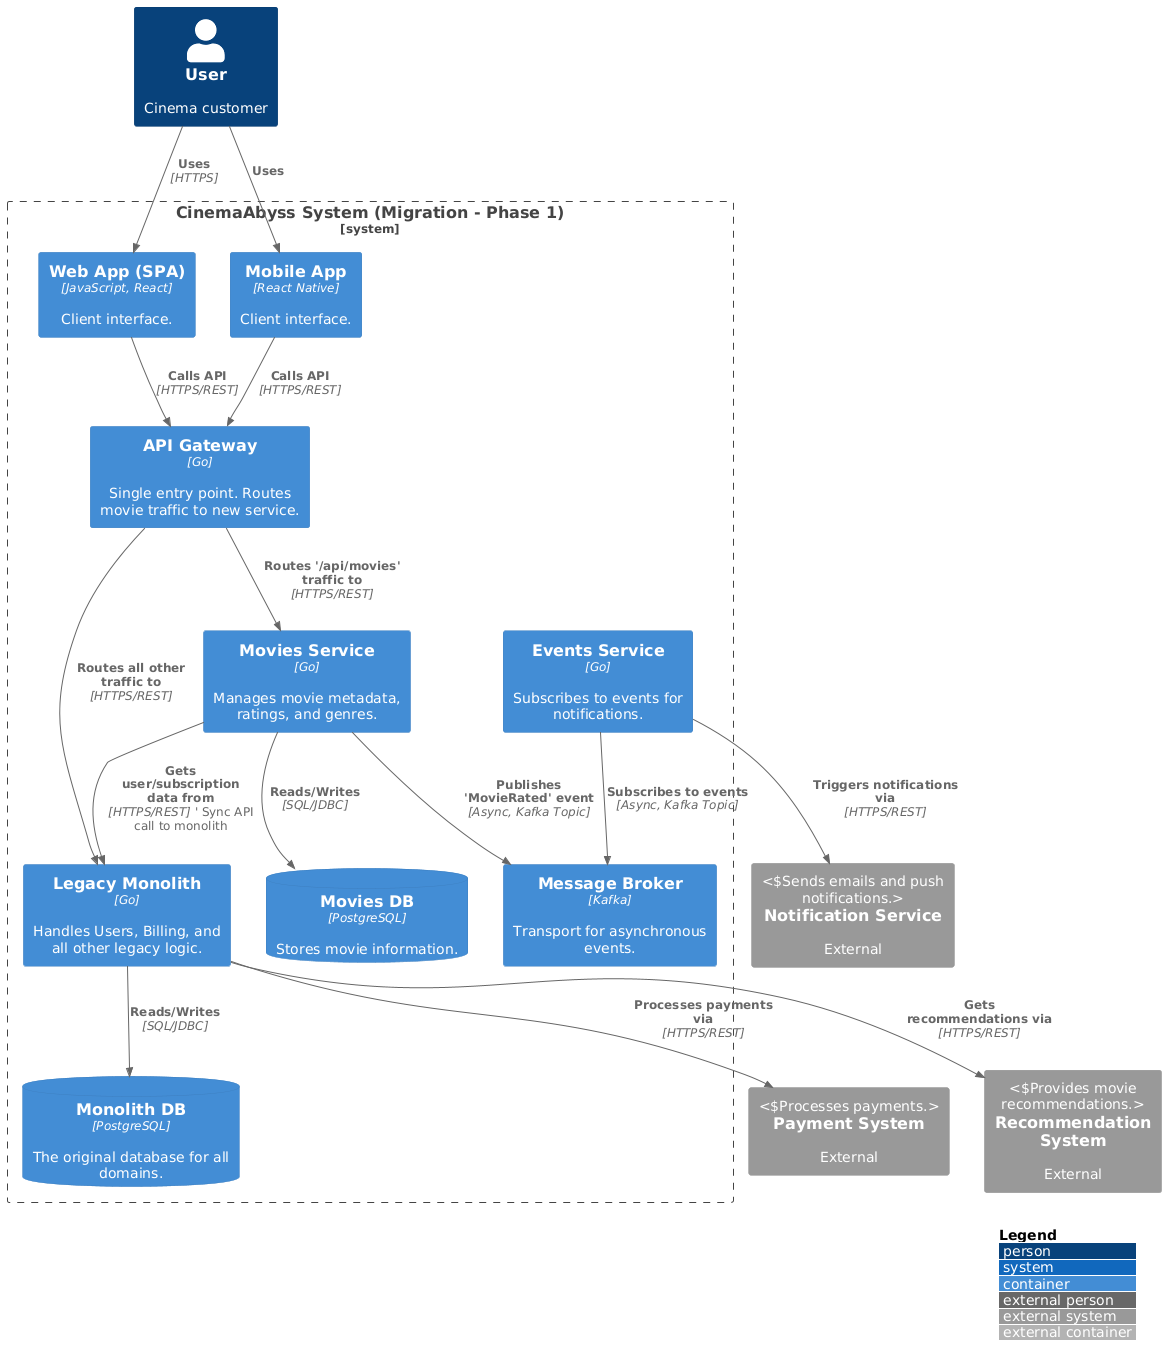

The diagram above was rendered by PlantUML. Its source (embedded in the PNG):
@startuml C4_Containers_Migration_Phase1
!includeurl https://raw.githubusercontent.com/plantuml-stdlib/C4-PlantUML/master/C4_Container.puml

LAYOUT_WITH_LEGEND()

Person(user, "User", "Cinema customer")

System_Boundary(cinema_abyss, "CinemaAbyss System (Migration - Phase 1)") {
    Container(spa, "Web App (SPA)", "JavaScript, React", "Client interface.")
    Container(mobile_app, "Mobile App", "React Native", "Client interface.")
    
    Container(api_gateway, "API Gateway", "Go", "Single entry point. Routes movie traffic to new service.")
    
    Container(movies_service, "Movies Service", "Go", "Manages movie metadata, ratings, and genres.")
    ContainerDb(movies_db, "Movies DB", "PostgreSQL", "Stores movie information.")
    
    Container(events_service, "Events Service", "Go", "Subscribes to events for notifications.")
    Container(kafka, "Message Broker", "Kafka", "Transport for asynchronous events.")
    
    Container(monolith, "Legacy Monolith", "Go", "Handles Users, Billing, and all other legacy logic.")
    ContainerDb(monolith_db, "Monolith DB", "PostgreSQL", "The original database for all domains.")
}

System_Ext(notification_service, "Notification Service", "External", "Sends emails and push notifications.")
System_Ext(payment_system, "Payment System", "External", "Processes payments.")
System_Ext(recommendation_system, "Recommendation System", "External", "Provides movie recommendations.")

Rel(user, spa, "Uses", "HTTPS")
Rel(user, mobile_app, "Uses")

Rel(spa, api_gateway, "Calls API", "HTTPS/REST")
Rel(mobile_app, api_gateway, "Calls API", "HTTPS/REST")

' Traffic Routing
Rel(api_gateway, movies_service, "Routes '/api/movies' traffic to", "HTTPS/REST")
Rel(api_gateway, monolith, "Routes all other traffic to", "HTTPS/REST")

' Data and Service Dependencies
Rel(movies_service, movies_db, "Reads/Writes", "SQL/JDBC")
Rel(monolith, monolith_db, "Reads/Writes", "SQL/JDBC")
Rel(movies_service, monolith, "Gets user/subscription data from", "HTTPS/REST") ' Sync API call to monolith

' Asynchronous Flows
Rel(movies_service, kafka, "Publishes 'MovieRated' event", "Async, Kafka Topic")
Rel(events_service, kafka, "Subscribes to events", "Async, Kafka Topic")
Rel(events_service, notification_service, "Triggers notifications via", "HTTPS/REST")

' Monolith's External Dependencies
Rel(monolith, payment_system, "Processes payments via", "HTTPS/REST")
Rel(monolith, recommendation_system, "Gets recommendations via", "HTTPS/REST")

' Data for the Movies Service is handled by a separate, one-time migration process.
' The API Gateway is only responsible for routing traffic.

@enduml